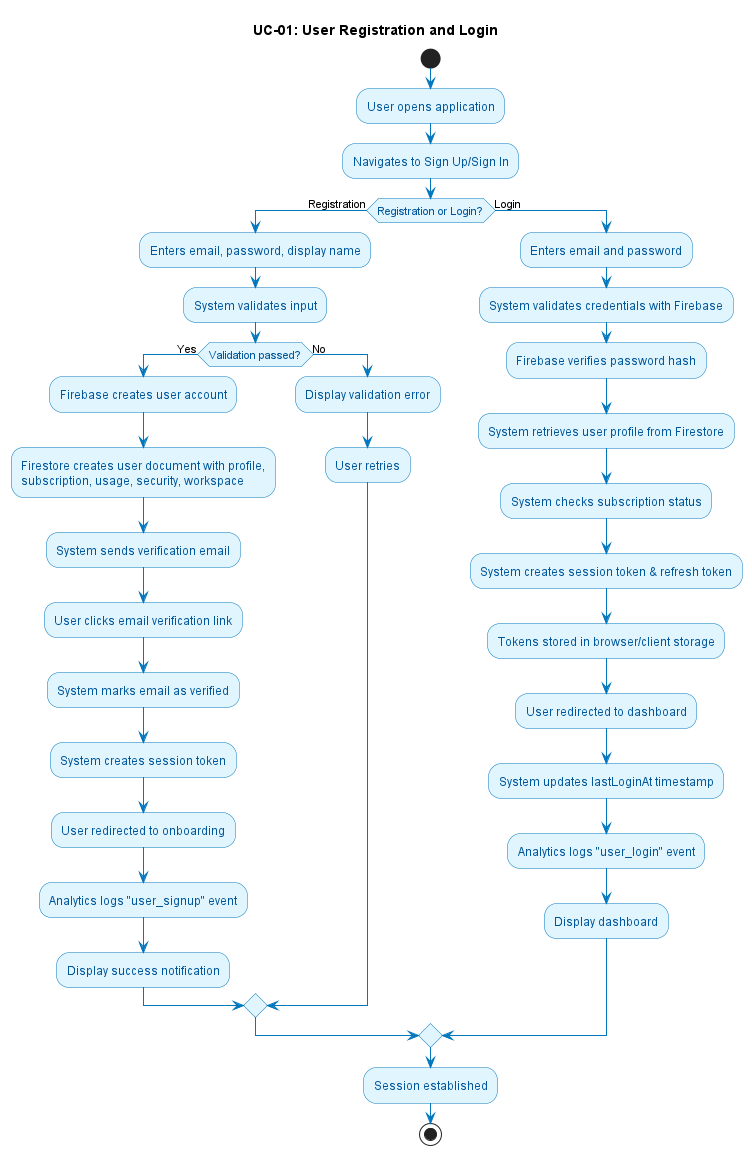

The diagram above was rendered by PlantUML. Its source (embedded in the PNG):
@startuml UC-01_Registration_Login

title UC-01: User Registration and Login

skinparam ActivityBackgroundColor #E1F5FE
skinparam ActivityBorderColor #0277BD
skinparam ActivityFontColor #01579B
skinparam LifelineBorderColor #0277BD
skinparam ParticipantBorderColor #0277BD
skinparam ArrowColor #0277BD

start
:User opens application;
:Navigates to Sign Up/Sign In;

if (Registration or Login?) then (Registration)
    :Enters email, password, display name;
    :System validates input;
    if (Validation passed?) then (Yes)
        :Firebase creates user account;
        :Firestore creates user document with profile,\nsubscription, usage, security, workspace;
        :System sends verification email;
        :User clicks email verification link;
        :System marks email as verified;
        :System creates session token;
        :User redirected to onboarding;
        :Analytics logs "user_signup" event;
        :Display success notification;
    else (No)
        :Display validation error;
        :User retries;
    endif
else (Login)
    :Enters email and password;
    :System validates credentials with Firebase;
    :Firebase verifies password hash;
    :System retrieves user profile from Firestore;
    :System checks subscription status;
    :System creates session token & refresh token;
    :Tokens stored in browser/client storage;
    :User redirected to dashboard;
    :System updates lastLoginAt timestamp;
    :Analytics logs "user_login" event;
    :Display dashboard;
endif

:Session established;
stop

@enduml